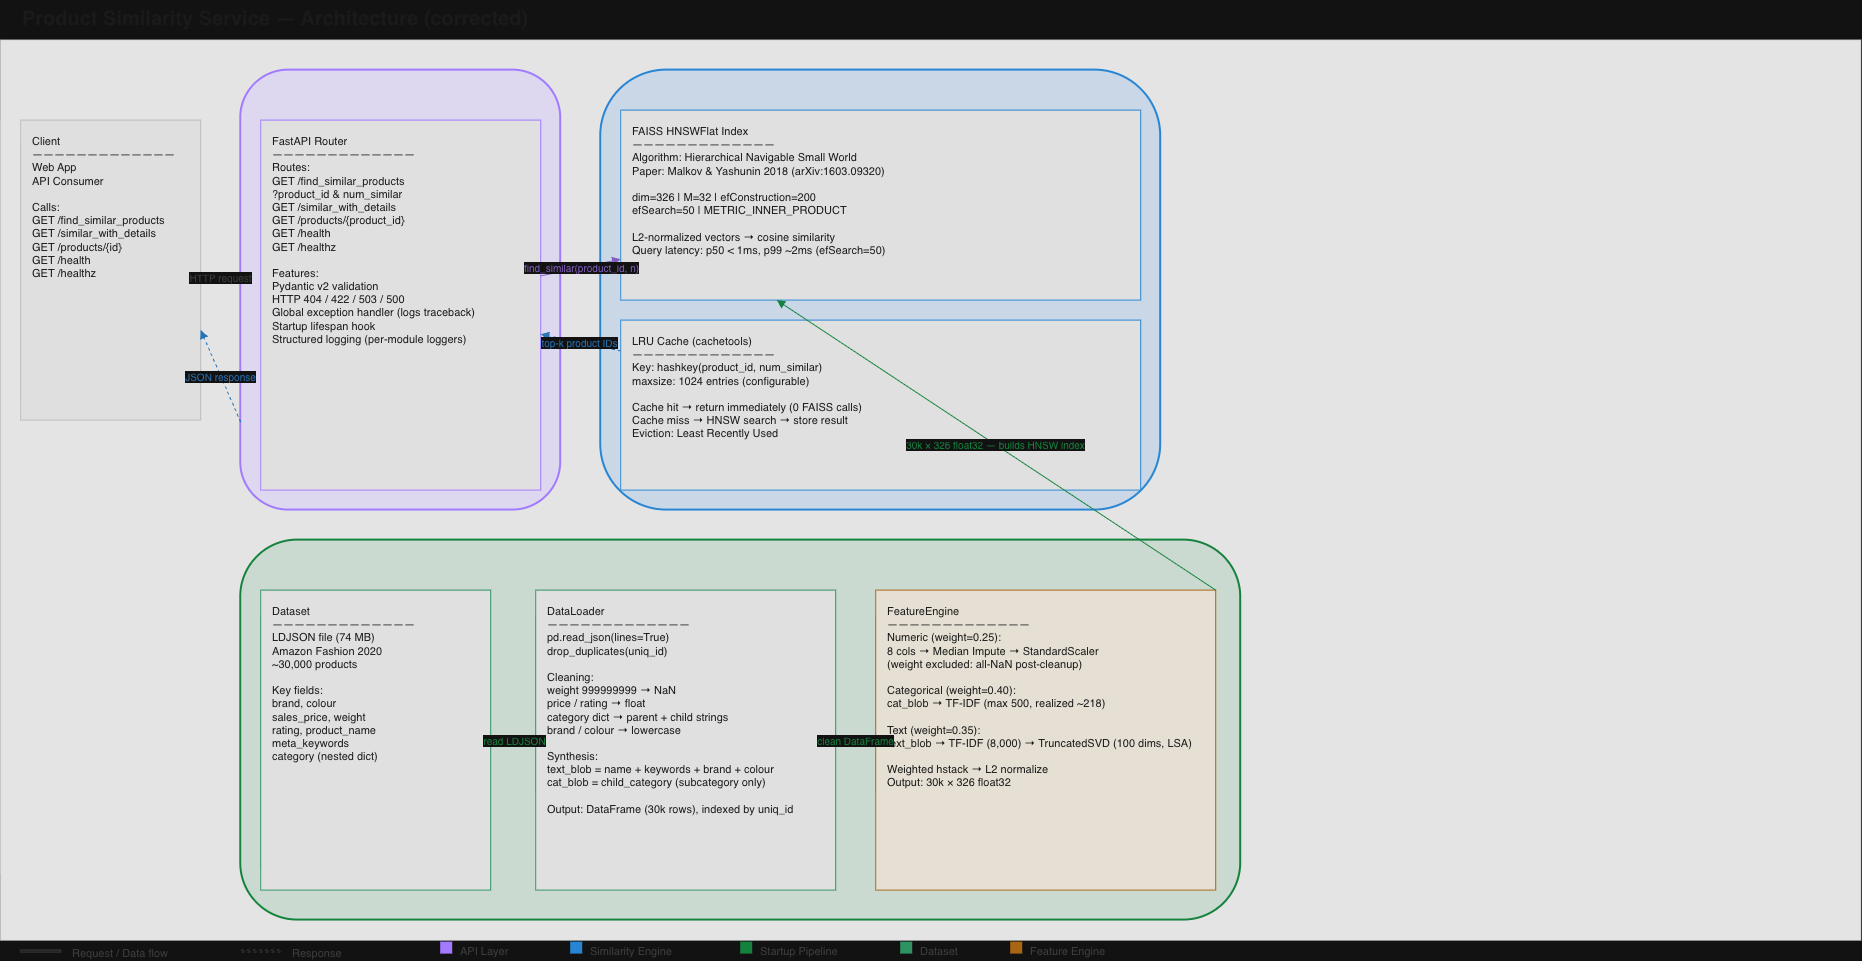

The diagram above was exported from draw.io. Its source (the exported page's mxGraphModel, read from the mxfile embedded in the PNG):
<mxGraphModel dx="2007" dy="1362" grid="1" gridSize="10" guides="1" tooltips="1" connect="1" arrows="1" fold="1" page="1" pageScale="1" pageWidth="1920" pageHeight="1080" math="0" shadow="0">
  <root>
    <mxCell id="0" />
    <mxCell id="1" parent="0" />
    <mxCell id="title" parent="1" style="text;html=1;fontSize=20;fontStyle=1;fontColor=#F5F5F5;align=left;" value="Product Similarity Service — Architecture (corrected)" vertex="1">
      <mxGeometry height="30" width="700" x="40" y="20" as="geometry" />
    </mxCell>
    <mxCell id="bg" parent="1" style="rounded=0;fillColor=#0B0B0B;strokeColor=#0B0B0B;" value="" vertex="1">
      <mxGeometry height="900" width="1860" x="20" y="60" as="geometry" />
    </mxCell>
    <mxCell id="client" parent="1" style="rounded=0;whiteSpace=wrap;html=1;align=left;verticalAlign=top;spacingLeft=10;spacingTop=8;fontColor=#F5F5F5;fontSize=11;fillColor=#111111;strokeColor=#3A3A3A;" value="Client&lt;br&gt;―――――――――――――&lt;br&gt;Web App&lt;br&gt;API Consumer&lt;br&gt;&lt;br&gt;Calls:&lt;br&gt;GET /find_similar_products&lt;br&gt;GET /similar_with_details&lt;br&gt;GET /products/{id}&lt;br&gt;GET /health&lt;br&gt;GET /healthz" vertex="1">
      <mxGeometry height="300" width="180" x="40" y="140" as="geometry" />
    </mxCell>
    <mxCell id="apilayer_title" parent="1" style="text;html=1;fontSize=13;fontStyle=1;fontColor=#B084F5;align=left;" value="1. API Layer" vertex="1">
      <mxGeometry height="24" width="300" x="280" y="100" as="geometry" />
    </mxCell>
    <mxCell id="apilayer_box" parent="1" style="rounded=1;whiteSpace=wrap;html=1;fillColor=#1A1330;strokeColor=#8B5CF6;strokeWidth=2;" value="" vertex="1">
      <mxGeometry height="440" width="320" x="260" y="90" as="geometry" />
    </mxCell>
    <mxCell id="fastapi_router" parent="1" style="rounded=0;whiteSpace=wrap;html=1;align=left;verticalAlign=top;spacingLeft=10;spacingTop=8;fontColor=#F5F5F5;fontSize=11;fillColor=#0F0F0F;strokeColor=#8B5CF6;" value="FastAPI Router&lt;br&gt;―――――――――――――&lt;br&gt;Routes:&lt;br&gt;GET /find_similar_products&lt;br&gt;  ?product_id &amp; num_similar&lt;br&gt;GET /similar_with_details&lt;br&gt;GET /products/{product_id}&lt;br&gt;GET /health&lt;br&gt;GET /healthz&lt;br&gt;&lt;br&gt;Features:&lt;br&gt;Pydantic v2 validation&lt;br&gt;HTTP 404 / 422 / 503 / 500&lt;br&gt;Global exception handler (logs traceback)&lt;br&gt;Startup lifespan hook&lt;br&gt;Structured logging (per-module loggers)" vertex="1">
      <mxGeometry height="370" width="280" x="280" y="140" as="geometry" />
    </mxCell>
    <mxCell id="simengine_title" parent="1" style="text;html=1;fontSize=13;fontStyle=1;fontColor=#4EA8F5;align=left;" value="2. Similarity Engine" vertex="1">
      <mxGeometry height="24" width="300" x="640" y="100" as="geometry" />
    </mxCell>
    <mxCell id="simengine_box" parent="1" style="rounded=1;whiteSpace=wrap;html=1;fillColor=#0E1E30;strokeColor=#2E9BF5;strokeWidth=2;" value="" vertex="1">
      <mxGeometry height="440" width="560" x="620" y="90" as="geometry" />
    </mxCell>
    <mxCell id="faiss_box" parent="1" style="rounded=0;whiteSpace=wrap;html=1;align=left;verticalAlign=top;spacingLeft=10;spacingTop=8;fontColor=#F5F5F5;fontSize=11;fillColor=#0F0F0F;strokeColor=#2E9BF5;" value="FAISS HNSWFlat Index&lt;br&gt;―――――――――――――&lt;br&gt;Algorithm: Hierarchical Navigable Small World&lt;br&gt;Paper: Malkov &amp; Yashunin 2018 (arXiv:1603.09320)&lt;br&gt;&lt;br&gt;dim=326 | M=32 | efConstruction=200&lt;br&gt;efSearch=50 | METRIC_INNER_PRODUCT&lt;br&gt;&lt;br&gt;L2-normalized vectors → cosine similarity&lt;br&gt;Query latency: p50 &lt; 1ms, p99 ~2ms (efSearch=50)" vertex="1">
      <mxGeometry height="190" width="520" x="640" y="130" as="geometry" />
    </mxCell>
    <mxCell id="lru_box" parent="1" style="rounded=0;whiteSpace=wrap;html=1;align=left;verticalAlign=top;spacingLeft=10;spacingTop=8;fontColor=#F5F5F5;fontSize=11;fillColor=#0F0F0F;strokeColor=#2E9BF5;" value="LRU Cache (cachetools)&lt;br&gt;―――――――――――――&lt;br&gt;Key: hashkey(product_id, num_similar)&lt;br&gt;maxsize: 1024 entries (configurable)&lt;br&gt;&lt;br&gt;Cache hit  → return immediately (0 FAISS calls)&lt;br&gt;Cache miss → HNSW search → store result&lt;br&gt;Eviction: Least Recently Used" vertex="1">
      <mxGeometry height="170" width="520" x="640" y="340" as="geometry" />
    </mxCell>
    <mxCell id="startup_title" parent="1" style="text;html=1;fontSize=13;fontStyle=1;fontColor=#5FD98A;align=left;" value="Startup Pipeline — runs once at launch (~3–13s for 30k products)" vertex="1">
      <mxGeometry height="24" width="700" x="280" y="570" as="geometry" />
    </mxCell>
    <mxCell id="startup_box" parent="1" style="rounded=1;whiteSpace=wrap;html=1;fillColor=#0E1F14;strokeColor=#3FBF6F;strokeWidth=2;" value="" vertex="1">
      <mxGeometry height="380" width="1000" x="260" y="560" as="geometry" />
    </mxCell>
    <mxCell id="dataset_box" parent="1" style="rounded=0;whiteSpace=wrap;html=1;align=left;verticalAlign=top;spacingLeft=10;spacingTop=8;fontColor=#F5F5F5;fontSize=11;fillColor=#0F0F0F;strokeColor=#2FA36B;" value="Dataset&lt;br&gt;―――――――――――――&lt;br&gt;LDJSON file (74 MB)&lt;br&gt;Amazon Fashion 2020&lt;br&gt;~30,000 products&lt;br&gt;&lt;br&gt;Key fields:&lt;br&gt;brand, colour&lt;br&gt;sales_price, weight&lt;br&gt;rating, product_name&lt;br&gt;meta_keywords&lt;br&gt;category (nested dict)" vertex="1">
      <mxGeometry height="300" width="230" x="280" y="610" as="geometry" />
    </mxCell>
    <mxCell id="dataloader_box" parent="1" style="rounded=0;whiteSpace=wrap;html=1;align=left;verticalAlign=top;spacingLeft=10;spacingTop=8;fontColor=#F5F5F5;fontSize=11;fillColor=#0F0F0F;strokeColor=#2FA36B;" value="DataLoader&lt;br&gt;―――――――――――――&lt;br&gt;pd.read_json(lines=True)&lt;br&gt;drop_duplicates(uniq_id)&lt;br&gt;&lt;br&gt;Cleaning:&lt;br&gt;weight 999999999 → NaN&lt;br&gt;price / rating → float&lt;br&gt;category dict → parent + child strings&lt;br&gt;brand / colour → lowercase&lt;br&gt;&lt;br&gt;Synthesis:&lt;br&gt;text_blob = name + keywords + brand + colour&lt;br&gt;cat_blob = child_category (subcategory only)&lt;br&gt;&lt;br&gt;Output: DataFrame (30k rows), indexed by uniq_id" vertex="1">
      <mxGeometry height="300" width="300" x="555" y="610" as="geometry" />
    </mxCell>
    <mxCell id="featureengine_box" parent="1" style="rounded=0;whiteSpace=wrap;html=1;align=left;verticalAlign=top;spacingLeft=10;spacingTop=8;fontColor=#F5F5F5;fontSize=11;fillColor=#150F00;strokeColor=#D98A2B;" value="FeatureEngine&lt;br&gt;―――――――――――――&lt;br&gt;Numeric (weight=0.25):&lt;br&gt;8 cols → Median Impute → StandardScaler&lt;br&gt;(weight excluded: all-NaN post-cleanup)&lt;br&gt;&lt;br&gt;Categorical (weight=0.40):&lt;br&gt;cat_blob → TF-IDF (max 500, realized ~218)&lt;br&gt;&lt;br&gt;Text (weight=0.35):&lt;br&gt;text_blob → TF-IDF (8,000) → TruncatedSVD (100 dims, LSA)&lt;br&gt;&lt;br&gt;Weighted hstack → L2 normalize&lt;br&gt;Output: 30k × 326 float32" vertex="1">
      <mxGeometry height="300" width="340" x="895" y="610" as="geometry" />
    </mxCell>
    <mxCell id="e_client_api" edge="1" parent="1" source="client" style="endArrow=block;html=1;strokeColor=#CCCCCC;fontColor=#CCCCCC;fontSize=10;" target="apilayer_box" value="HTTP request">
      <mxGeometry relative="1" as="geometry" />
    </mxCell>
    <mxCell id="e_api_client" edge="1" parent="1" source="apilayer_box" style="endArrow=block;dashed=1;html=1;strokeColor=#4EA8F5;fontColor=#4EA8F5;fontSize=10;exitX=0;exitY=0.8;entryX=1;entryY=0.7;" target="client" value="JSON response">
      <mxGeometry relative="1" as="geometry" />
    </mxCell>
    <mxCell id="e_api_sim" edge="1" parent="1" source="fastapi_router" style="endArrow=block;html=1;strokeColor=#B084F5;fontColor=#B084F5;fontSize=10;" target="faiss_box" value="find_similar(product_id, n)">
      <mxGeometry relative="1" as="geometry" />
    </mxCell>
    <mxCell id="e_sim_api" edge="1" parent="1" source="lru_box" style="endArrow=block;dashed=1;html=1;strokeColor=#4EA8F5;fontColor=#4EA8F5;fontSize=10;" target="fastapi_router" value="top-k product IDs">
      <mxGeometry relative="1" as="geometry" />
    </mxCell>
    <mxCell id="e_dataset_loader" edge="1" parent="1" source="dataset_box" style="endArrow=block;html=1;strokeColor=#3FBF6F;fontColor=#3FBF6F;fontSize=10;" target="dataloader_box" value="read LDJSON">
      <mxGeometry relative="1" as="geometry" />
    </mxCell>
    <mxCell id="e_loader_fe" edge="1" parent="1" source="dataloader_box" style="endArrow=block;html=1;strokeColor=#3FBF6F;fontColor=#3FBF6F;fontSize=10;" target="featureengine_box" value="clean DataFrame">
      <mxGeometry relative="1" as="geometry" />
    </mxCell>
    <mxCell id="e_fe_faiss" edge="1" parent="1" source="featureengine_box" style="endArrow=block;html=1;strokeColor=#3FBF6F;fontColor=#3FBF6F;fontSize=10;exitX=1;exitY=0;entryX=0.3;entryY=1;rounded=1;" target="faiss_box" value="30k × 326 float32 — builds HNSW index">
      <mxGeometry relative="1" as="geometry" />
    </mxCell>
    <mxCell id="legend_arrow1" parent="1" style="endArrow=block;html=1;strokeColor=#CCCCCC;" value="" vertex="1">
      <mxGeometry height="2" width="40" x="40" y="970" as="geometry" />
    </mxCell>
    <mxCell id="legend_txt1" parent="1" style="text;html=1;fontColor=#CCCCCC;fontSize=11;" value="Request / Data flow" vertex="1">
      <mxGeometry height="20" width="160" x="90" y="960" as="geometry" />
    </mxCell>
    <mxCell id="legend_arrow2" parent="1" style="endArrow=block;dashed=1;html=1;strokeColor=#CCCCCC;" value="" vertex="1">
      <mxGeometry height="2" width="40" x="260" y="970" as="geometry" />
    </mxCell>
    <mxCell id="legend_txt2" parent="1" style="text;html=1;fontColor=#CCCCCC;fontSize=11;" value="Response" vertex="1">
      <mxGeometry height="20" width="100" x="310" y="960" as="geometry" />
    </mxCell>
    <mxCell id="legend_sq0" parent="1" style="rounded=0;fillColor=#8B5CF6;strokeColor=none;" value="" vertex="1">
      <mxGeometry height="12" width="12" x="460" y="962" as="geometry" />
    </mxCell>
    <mxCell id="legend_lbl0" parent="1" style="text;html=1;fontColor=#CCCCCC;fontSize=11;" value="API Layer" vertex="1">
      <mxGeometry height="20" width="120" x="478" y="958" as="geometry" />
    </mxCell>
    <mxCell id="legend_sq1" parent="1" style="rounded=0;fillColor=#2E9BF5;strokeColor=none;" value="" vertex="1">
      <mxGeometry height="12" width="12" x="590" y="962" as="geometry" />
    </mxCell>
    <mxCell id="legend_lbl1" parent="1" style="text;html=1;fontColor=#CCCCCC;fontSize=11;" value="Similarity Engine" vertex="1">
      <mxGeometry height="20" width="120" x="608" y="958" as="geometry" />
    </mxCell>
    <mxCell id="legend_sq2" parent="1" style="rounded=0;fillColor=#3FBF6F;strokeColor=none;" value="" vertex="1">
      <mxGeometry height="12" width="12" x="760" y="962" as="geometry" />
    </mxCell>
    <mxCell id="legend_lbl2" parent="1" style="text;html=1;fontColor=#CCCCCC;fontSize=11;" value="Startup Pipeline" vertex="1">
      <mxGeometry height="20" width="120" x="778" y="958" as="geometry" />
    </mxCell>
    <mxCell id="legend_sq3" parent="1" style="rounded=0;fillColor=#2FA36B;strokeColor=none;" value="" vertex="1">
      <mxGeometry height="12" width="12" x="920" y="962" as="geometry" />
    </mxCell>
    <mxCell id="legend_lbl3" parent="1" style="text;html=1;fontColor=#CCCCCC;fontSize=11;" value="Dataset" vertex="1">
      <mxGeometry height="20" width="120" x="938" y="958" as="geometry" />
    </mxCell>
    <mxCell id="legend_sq4" parent="1" style="rounded=0;fillColor=#D98A2B;strokeColor=none;" value="" vertex="1">
      <mxGeometry height="12" width="12" x="1030" y="962" as="geometry" />
    </mxCell>
    <mxCell id="legend_lbl4" parent="1" style="text;html=1;fontColor=#CCCCCC;fontSize=11;" value="Feature Engine" vertex="1">
      <mxGeometry height="20" width="120" x="1048" y="958" as="geometry" />
    </mxCell>
  </root>
</mxGraphModel>